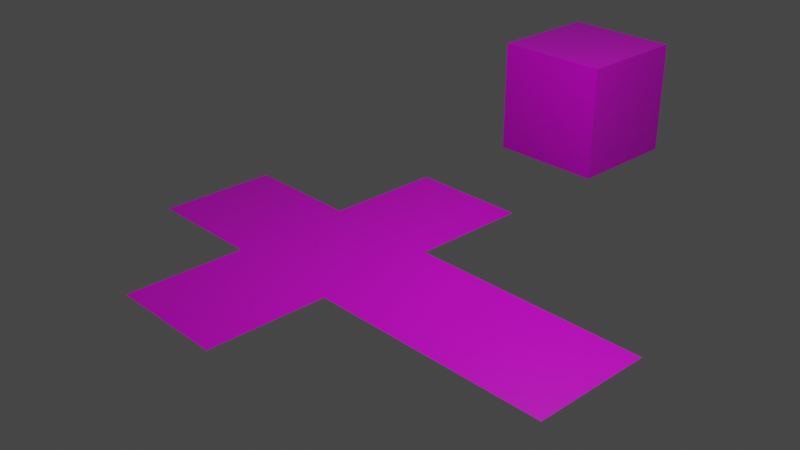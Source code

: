 # Source: uvmap.blend  (saved by Blender 2.81.16; exported with 4.5.12 LTS)
import bpy
from mathutils import Matrix  # noqa: F401  (used for matrix-valued properties, if any)

bpy.ops.wm.read_factory_settings(use_empty=True)
scene = bpy.context.scene
scene.name = 'Scene'

# ---- collections
col_collection = bpy.data.collections.new('Collection'); scene.collection.children.link(col_collection)

# ---- images (referenced by path relative to the original .blend; pixels are not part of the script)
import os
ASSET_DIR = os.environ.get("B2B_ASSET_DIR", "")  # directory of the original .blend (textures are referenced by path, not embedded)
HERE = os.path.dirname(os.path.abspath(__file__))  # packed textures are extracted next to this script under _unpacked/

def load_image(name, relpath, width, height, colorspace="sRGB"):
    """Load a texture the original file referenced (path relative to the .blend, or extracted next to this script)."""
    p = next((c for c in (os.path.join(HERE, relpath), os.path.join(ASSET_DIR, relpath)) if relpath and os.path.exists(c)), "")
    if p:
        img = bpy.data.images.load(p, check_existing=True)
        img.name = name
    else:  # same state as the original file: an image datablock whose file is absent (Cycles renders it pink)
        img = bpy.data.images.new(name, width, height)
        img.source = "FILE"
        img.filepath = "//" + (relpath or name)
    img.colorspace_settings.name = colorspace
    return img
img_uv_map = load_image('UV map', '', 1024, 1024, 'sRGB')

# ---- materials (node trees are filled in below, after node groups)
mat_material = bpy.data.materials.new('Material')
mat_material.alpha_threshold = 0.0
mat_material.use_transparent_shadow = False
mat_material.line_color = (0.0, 0.0, 0.0, 1.0)

# ---- material node trees
mat_material.use_nodes = True; mat_material.node_tree.nodes.clear()
_N = mat_material.node_tree.nodes; _L = mat_material.node_tree.links
n0 = _N.new('ShaderNodeOutputMaterial'); n0.name = 'Material Output'; n0.location = (638, 531)
n1 = _N.new('ShaderNodeBsdfPrincipled'); n1.name = 'Principled BSDF'; n1.location = (348, 531)
n1.distribution = 'GGX'
n1.subsurface_method = 'BURLEY'
n1.inputs[2].default_value = 0.4
n1.inputs[3].default_value = 1.45
n1.inputs[27].default_value = (0.0, 0.0, 0.0, 1.0)
n1.inputs[28].default_value = 1.0
n2 = _N.new('ShaderNodeTexImage'); n2.name = 'Image Texture'; n2.location = (-134, 514)
n2.image = img_uv_map
_L.new(n1.outputs[0], n0.inputs[0])
_L.new(n2.outputs[0], n1.inputs[0])
n0.is_active_output = True

# ---- world
world_world = bpy.data.worlds.new('World'); scene.world = world_world
world_world.use_nodes = True; world_world.node_tree.nodes.clear()
_N = world_world.node_tree.nodes; _L = world_world.node_tree.links
n0 = _N.new('ShaderNodeOutputWorld'); n0.name = 'World Output'; n0.location = (300, 300)
n1 = _N.new('ShaderNodeBackground'); n1.name = 'Background'; n1.location = (10, 300)
n1.inputs[0].default_value = (0.05088, 0.05088, 0.05088, 1.0)
_L.new(n1.outputs[0], n0.inputs[0])
n0.is_active_output = True
world_world.color = (0.05088, 0.05088, 0.05088)
world_world.use_sun_shadow = False
world_world.sun_shadow_jitter_overblur = 0.0

# ---- cameras
cam_camera = bpy.data.cameras.new('Camera')
cam_camera.clip_end = 100.0
cam_camera.ortho_scale = 7.314

# ---- lights
light_light = bpy.data.lights.new('Light', 'POINT')
light_light.transmission_factor = 0.0
light_light.energy = 1000.0
light_light.shadow_soft_size = 0.1
light_light.shadow_maximum_resolution = 0.006
light_light.use_absolute_resolution = True

# ---- meshes
me_cube = bpy.data.meshes.new('Cube')
me_cube.from_pydata([(-3.0, 1.0, -1.0), (1.0, 1.0, -1.0), (-3.0, -1.0, -1.0), (1.0, -1.0, -1.0), (-1.0, -1.0, -1.0), (-1.0, 1.0, -1.0), (-1.0, 1.0, -1.0), (-1.0, -1.0, -1.0), (-1.0, 3.0, -1.0), (-1.0, 1.0, -1.0), (1.0, 1.0, -1.0), (1.0, 3.0, -1.0), (1.0, 1.0, -1.0), (1.0, -1.0, -1.0), (3.0, -1.0, -1.0), (3.0, 1.0, -1.0), (-1.0, -1.0, -1.0), (-1.0, -3.0, -1.0), (1.0, -3.0, -1.0), (1.0, -1.0, -1.0), (3.0, 1.0, -1.0), (3.0, -1.0, -1.0), (5.0, -1.0, -1.0), (5.0, 1.0, -1.0)], [], [(20, 23, 22, 21), (16, 19, 18, 17), (8, 11, 10, 9), (5, 1, 3, 7), (12, 15, 14, 13), (0, 6, 4, 2)])
_uv = me_cube.uv_layers.new(name='UVMap')
_uv.uv.foreach_set('vector', [0.625, 0.5, 0.875, 0.5, 0.875, 0.75, 0.625, 0.75, 0.375, 0.75, 0.625, 0.75, 0.625, 1.0, 0.375, 1.0, 0.375, 0.0, 0.625, 0.0, 0.625, 0.25, 0.375, 0.25, 0.125, 0.5, 0.375, 0.5, 0.375, 0.75, 0.125, 0.75, 0.375, 0.5, 0.625, 0.5, 0.625, 0.75, 0.375, 0.75, 0.375, 0.25, 0.625, 0.25, 0.625, 0.5, 0.375, 0.5])
me_cube.materials.append(mat_material)
me_cube.use_remesh_preserve_volume = False
me_cube.use_remesh_preserve_attributes = False
me_cube.use_mirror_vertex_groups = False
me_cube.update()
me_cube_001 = bpy.data.meshes.new('Cube.001')
me_cube_001.from_pydata([(1.0, 1.0, 1.0), (1.0, 1.0, -1.0), (1.0, -1.0, 1.0), (1.0, -1.0, -1.0), (-1.0, 1.0, 1.0), (-1.0, 1.0, -1.0), (-1.0, -1.0, 1.0), (-1.0, -1.0, -1.0)], [], [(0, 4, 6, 2), (3, 2, 6, 7), (7, 6, 4, 5), (5, 1, 3, 7), (1, 0, 2, 3), (5, 4, 0, 1)])
_uv = me_cube_001.uv_layers.new(name='UVMap')
_uv.uv.foreach_set('vector', [0.625, 0.5, 0.875, 0.5, 0.875, 0.75, 0.625, 0.75, 0.375, 0.75, 0.625, 0.75, 0.625, 1.0, 0.375, 1.0, 0.375, 0.0, 0.625, 0.0, 0.625, 0.25, 0.375, 0.25, 0.125, 0.5, 0.375, 0.5, 0.375, 0.75, 0.125, 0.75, 0.375, 0.5, 0.625, 0.5, 0.625, 0.75, 0.375, 0.75, 0.375, 0.25, 0.625, 0.25, 0.625, 0.5, 0.375, 0.5])
me_cube_001.materials.append(mat_material)
me_cube_001.use_remesh_preserve_volume = False
me_cube_001.use_remesh_preserve_attributes = False
me_cube_001.use_mirror_vertex_groups = False
me_cube_001.update()

# ---- objects
ob_cube = bpy.data.objects.new('Cube', me_cube)
ob_light = bpy.data.objects.new('Light', light_light)
ob_camera = bpy.data.objects.new('Camera', cam_camera)
ob_cube_001 = bpy.data.objects.new('Cube.001', me_cube_001)

# ---- transforms, parenting, visibility, modifiers, constraints
ob_cube.location = (0.0, 0.0, 0.0)
ob_cube.lock_rotations_4d = False
ob_cube.empty_display_type = 'ARROWS'
ob_cube.lineart.crease_threshold = 0.0
ob_light.location = (4.076, 1.005, 5.904)
ob_light.rotation_euler = (0.6503, 0.05522, 1.866)
ob_light.lock_rotations_4d = False
ob_light.empty_display_type = 'ARROWS'
ob_light.color = (0.0, 0.0, 0.0, 0.0)
ob_light.lineart.crease_threshold = 0.0
ob_camera.location = (11.66, -9.573, 6.935)
ob_camera.rotation_euler = (1.109, -8.985e-08, 0.8149)
ob_camera.lock_rotations_4d = False
ob_camera.empty_display_type = 'ARROWS'
ob_camera.color = (0.0, 0.0, 0.0, 0.0)
ob_camera.display_type = 'WIRE'
ob_camera.lineart.crease_threshold = 0.0
ob_cube_001.location = (0.0, 6.0, 0.0)
ob_cube_001.lock_rotations_4d = False
ob_cube_001.empty_display_type = 'ARROWS'
ob_cube_001.lineart.crease_threshold = 0.0

# ---- collection membership
col_collection.objects.link(ob_cube)
col_collection.objects.link(ob_light)
col_collection.objects.link(ob_camera)
col_collection.objects.link(ob_cube_001)

# ---- scene / render settings (as saved in the file)
scene.camera = ob_camera
scene.frame_start = 1; scene.frame_end = 250; scene.frame_set(1)
scene.render.engine = 'BLENDER_EEVEE_NEXT'
scene.render.film_transparent = True
scene.cycles.use_denoising = False
scene.cycles.samples = 128
scene.cycles.sampling_pattern = 'TABULATED_SOBOL'
scene.cycles.use_adaptive_sampling = False
scene.cycles.use_light_tree = False
scene.view_settings.view_transform = 'Filmic'
bpy.context.view_layer.update()
